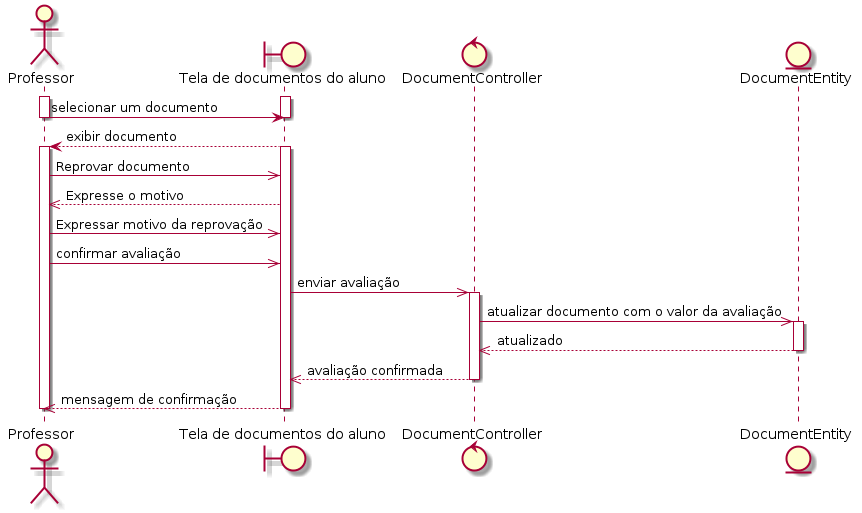

The diagram above was rendered by PlantUML. Its source (embedded in the PNG):
@startuml
actor Professor
boundary "Tela de documentos do aluno" as documentos 
control DocumentController as controller  
entity DocumentEntity as model  

activate Professor
activate documentos
Professor -> documentos: selecionar um documento
deactivate Professor
deactivate documentos
documentos --> Professor: exibir documento
activate documentos
activate Professor

Professor ->> documentos: Reprovar documento
documentos -->> Professor: Expresse o motivo
Professor ->> documentos: Expressar motivo da reprovação
Professor ->> documentos: confirmar avaliação
documentos ->> controller: enviar avaliação
activate controller 
controller ->> model: atualizar documento com o valor da avaliação
activate model
model -->> controller: atualizado
deactivate model
controller -->> documentos: avaliação confirmada
deactivate controller
documentos -->> Professor: mensagem de confirmação
deactivate documentos
deactivate Professor
@enduml